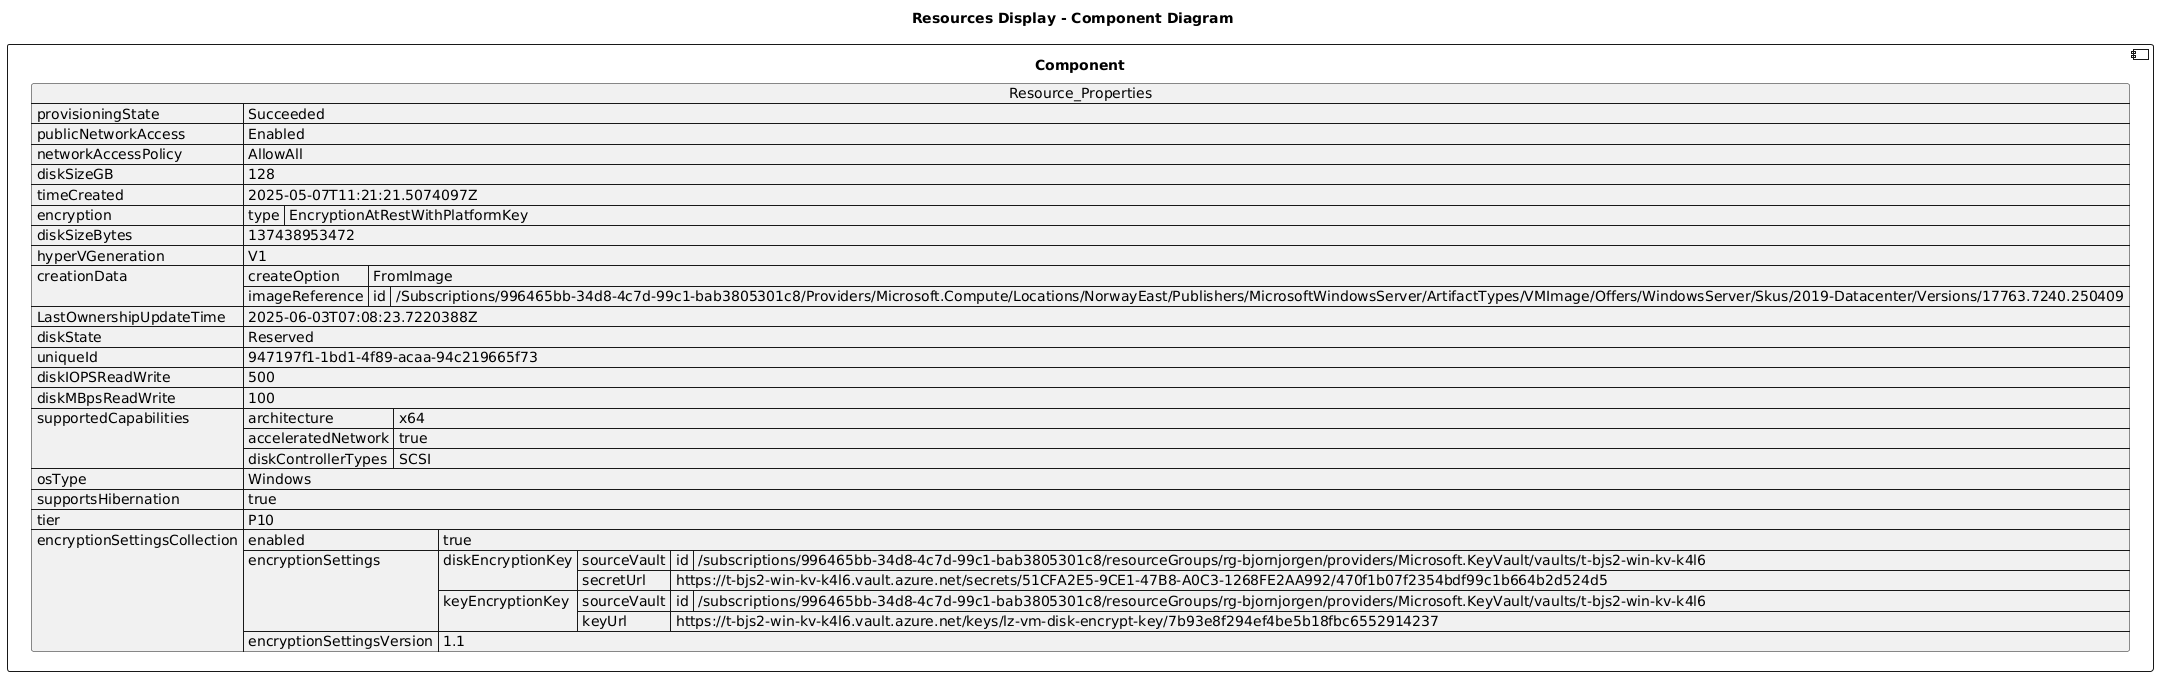

The diagram above was rendered by PlantUML. Its source (embedded in the PNG):
@startuml

title Resources Display - Component Diagram

component Component {

json  Resource_Properties {
  "provisioningState": "Succeeded",
  "publicNetworkAccess": "Enabled",
  "networkAccessPolicy": "AllowAll",
  "diskSizeGB": 128,
  "timeCreated": "2025-05-07T11:21:21.5074097Z",
  "encryption": {
    "type": "EncryptionAtRestWithPlatformKey"
  },
  "diskSizeBytes": 137438953472,
  "hyperVGeneration": "V1",
  "creationData": {
    "createOption": "FromImage",
    "imageReference": {
      "id": "/Subscriptions/996465bb-34d8-4c7d-99c1-bab3805301c8/Providers/Microsoft.Compute/Locations/NorwayEast/Publishers/MicrosoftWindowsServer/ArtifactTypes/VMImage/Offers/WindowsServer/Skus/2019-Datacenter/Versions/17763.7240.250409"
    }
  },
  "LastOwnershipUpdateTime": "2025-06-03T07:08:23.7220388Z",
  "diskState": "Reserved",
  "uniqueId": "947197f1-1bd1-4f89-acaa-94c219665f73",
  "diskIOPSReadWrite": 500,
  "diskMBpsReadWrite": 100,
  "supportedCapabilities": {
    "architecture": "x64",
    "acceleratedNetwork": true,
    "diskControllerTypes": "SCSI"
  },
  "osType": "Windows",
  "supportsHibernation": true,
  "tier": "P10",
  "encryptionSettingsCollection": {
    "enabled": true,
    "encryptionSettings": [
      {
        "diskEncryptionKey": {
          "sourceVault": {
            "id": "/subscriptions/996465bb-34d8-4c7d-99c1-bab3805301c8/resourceGroups/rg-bjornjorgen/providers/Microsoft.KeyVault/vaults/t-bjs2-win-kv-k4l6"
          },
          "secretUrl": "https://t-bjs2-win-kv-k4l6.vault.azure.net/secrets/51CFA2E5-9CE1-47B8-A0C3-1268FE2AA992/470f1b07f2354bdf99c1b664b2d524d5"
        },
        "keyEncryptionKey": {
          "sourceVault": {
            "id": "/subscriptions/996465bb-34d8-4c7d-99c1-bab3805301c8/resourceGroups/rg-bjornjorgen/providers/Microsoft.KeyVault/vaults/t-bjs2-win-kv-k4l6"
          },
          "keyUrl": "https://t-bjs2-win-kv-k4l6.vault.azure.net/keys/lz-vm-disk-encrypt-key/7b93e8f294ef4be5b18fbc6552914237"
        }
      }
    ],
    "encryptionSettingsVersion": "1.1"
  }
}
}
@enduml